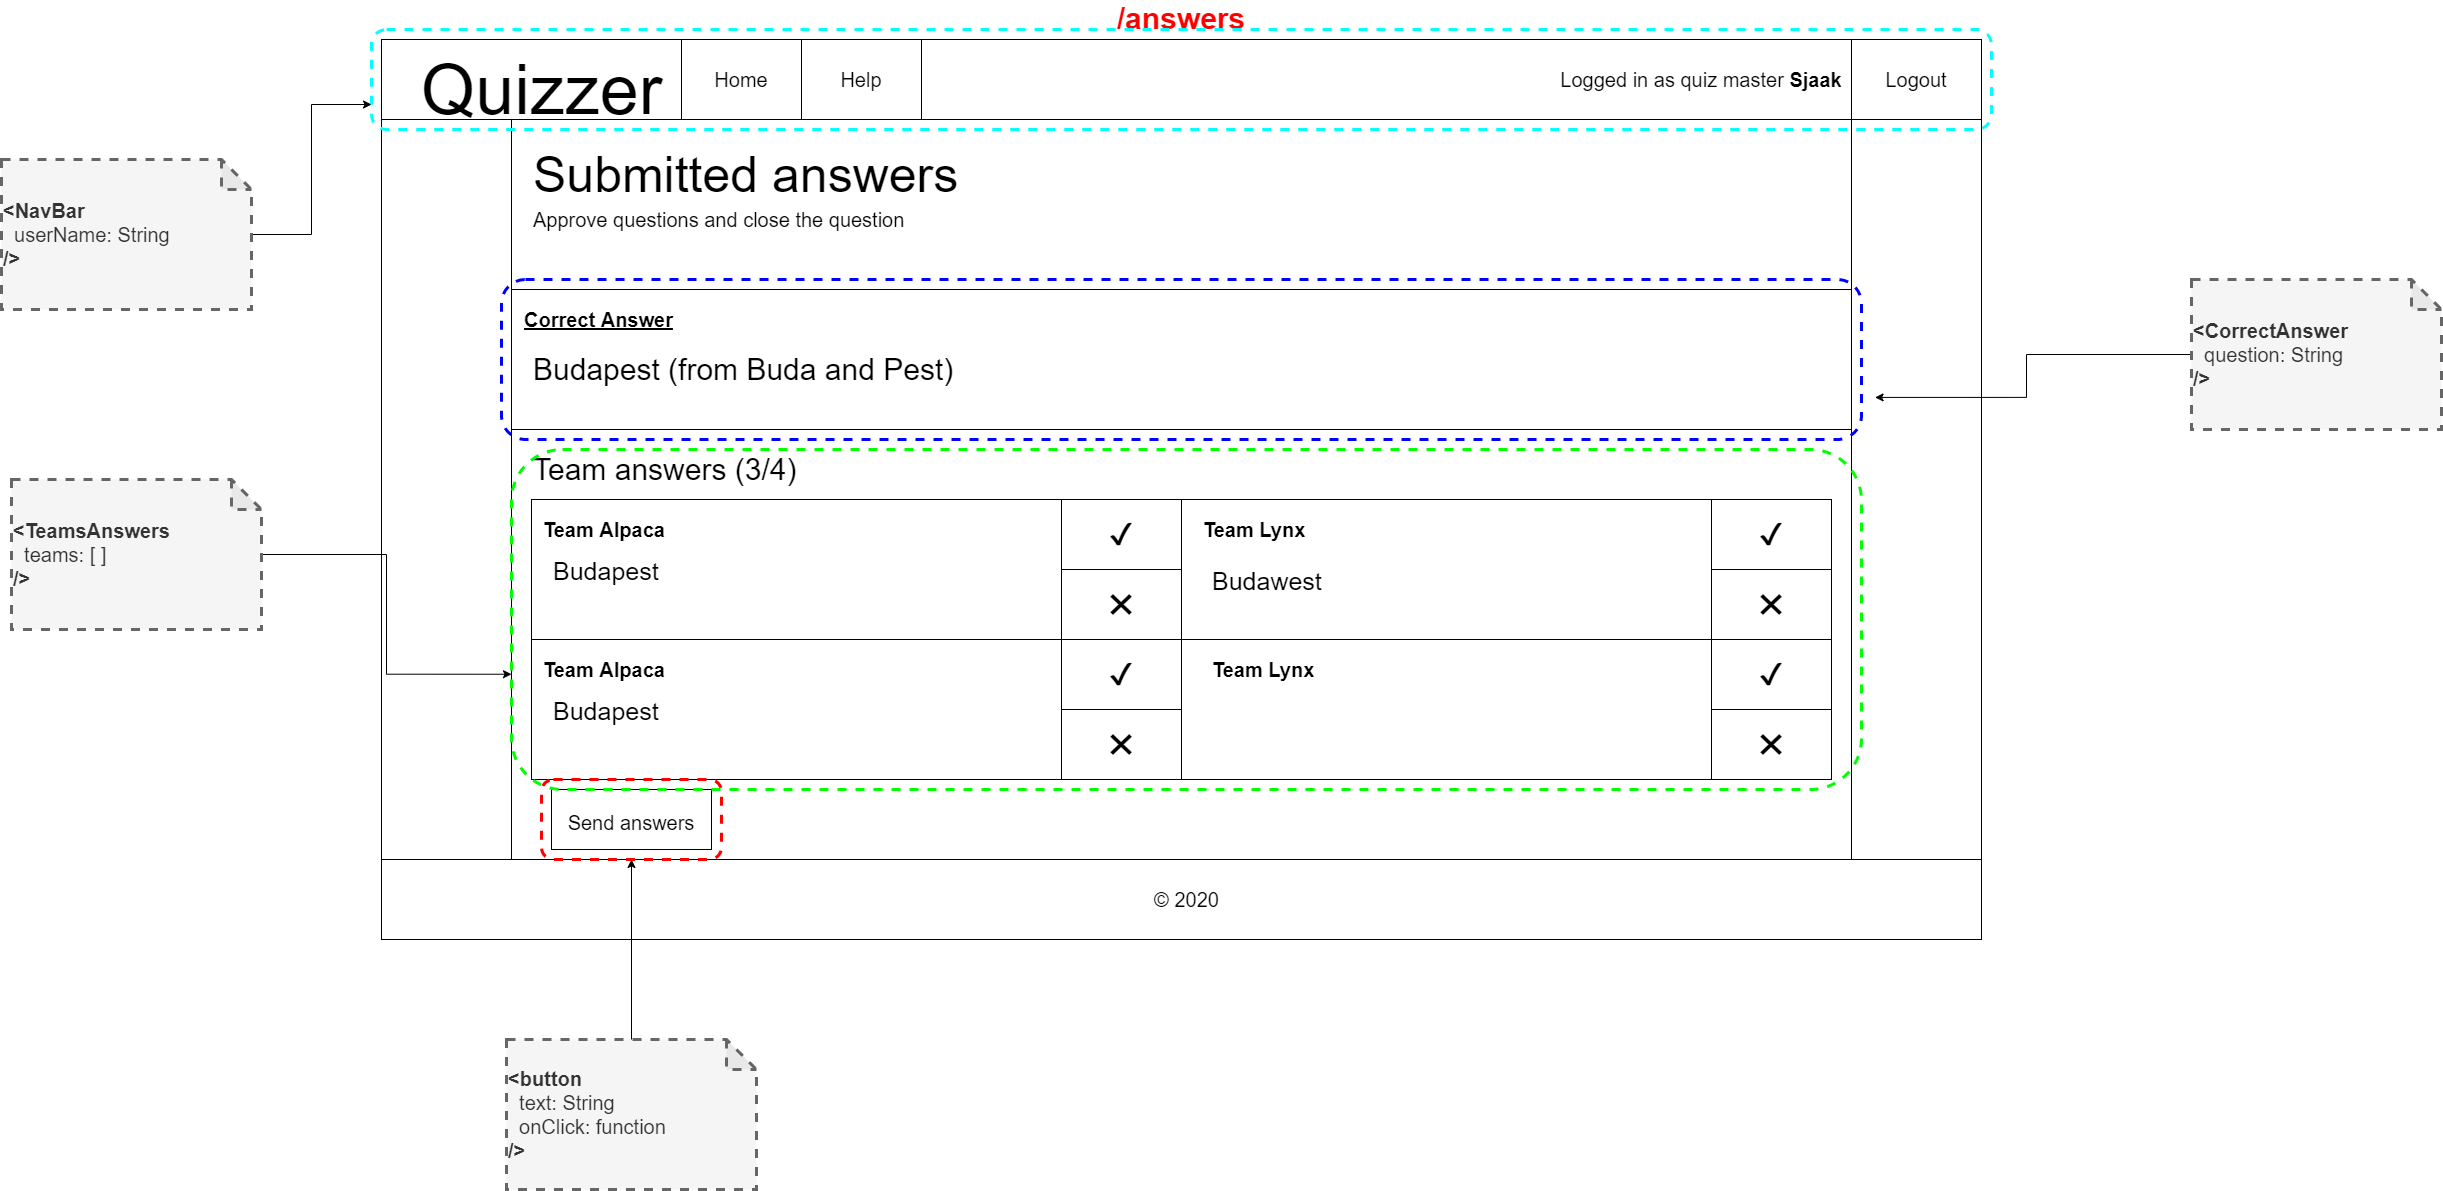

The diagram above was exported from draw.io. Its source (the exported page's mxGraphModel, read from the mxfile embedded in the PNG):
<mxGraphModel dx="2638" dy="4148" grid="1" gridSize="10" guides="1" tooltips="1" connect="1" arrows="1" fold="1" page="1" pageScale="1" pageWidth="1600" pageHeight="900" background="none" math="0" shadow="0">
  <root>
    <mxCell id="0" />
    <mxCell id="1" parent="0" />
    <mxCell id="Est8bNw1tjdF2t7d7YyS-18" value="" style="group" parent="1" vertex="1" connectable="0">
      <mxGeometry y="-2700" width="1610" height="900" as="geometry" />
    </mxCell>
    <mxCell id="3_Bhf_4MFOLUXGJzDBN1-1" value="&lt;b&gt;&lt;font style=&quot;font-size: 30px&quot; color=&quot;#ff0000&quot;&gt;/answers&lt;br&gt;&lt;/font&gt;&lt;/b&gt;" style="rounded=0;whiteSpace=wrap;html=1;labelPosition=center;verticalLabelPosition=top;align=center;verticalAlign=bottom;" parent="Est8bNw1tjdF2t7d7YyS-18" vertex="1">
      <mxGeometry width="1600" height="900" as="geometry" />
    </mxCell>
    <mxCell id="Est8bNw1tjdF2t7d7YyS-5" value="" style="rounded=0;whiteSpace=wrap;html=1;" parent="Est8bNw1tjdF2t7d7YyS-18" vertex="1">
      <mxGeometry width="1600" height="80" as="geometry" />
    </mxCell>
    <mxCell id="Est8bNw1tjdF2t7d7YyS-2" value="&lt;font style=&quot;font-size: 70px&quot;&gt;Quizzer&lt;/font&gt;" style="text;html=1;align=center;verticalAlign=middle;resizable=0;points=[];autosize=1;" parent="Est8bNw1tjdF2t7d7YyS-18" vertex="1">
      <mxGeometry x="30" y="30" width="260" height="40" as="geometry" />
    </mxCell>
    <mxCell id="Est8bNw1tjdF2t7d7YyS-9" value="" style="rounded=0;whiteSpace=wrap;html=1;" parent="Est8bNw1tjdF2t7d7YyS-18" vertex="1">
      <mxGeometry x="130" y="80" width="1340" height="740" as="geometry" />
    </mxCell>
    <mxCell id="Est8bNw1tjdF2t7d7YyS-10" value="" style="rounded=0;whiteSpace=wrap;html=1;" parent="Est8bNw1tjdF2t7d7YyS-18" vertex="1">
      <mxGeometry y="820" width="1600" height="80" as="geometry" />
    </mxCell>
    <mxCell id="Est8bNw1tjdF2t7d7YyS-11" value="&lt;font style=&quot;font-size: 20px&quot;&gt;© 2020&lt;/font&gt;" style="text;html=1;align=center;verticalAlign=middle;resizable=0;points=[];autosize=1;" parent="Est8bNw1tjdF2t7d7YyS-18" vertex="1">
      <mxGeometry x="765" y="850" width="80" height="20" as="geometry" />
    </mxCell>
    <mxCell id="Est8bNw1tjdF2t7d7YyS-15" value="Home" style="rounded=0;whiteSpace=wrap;html=1;fontSize=20;" parent="Est8bNw1tjdF2t7d7YyS-18" vertex="1">
      <mxGeometry x="300" width="120" height="80" as="geometry" />
    </mxCell>
    <mxCell id="Est8bNw1tjdF2t7d7YyS-16" value="Help" style="rounded=0;whiteSpace=wrap;html=1;fontSize=20;" parent="Est8bNw1tjdF2t7d7YyS-18" vertex="1">
      <mxGeometry x="420" width="120" height="80" as="geometry" />
    </mxCell>
    <mxCell id="x7alw233p6i9_YCFxXhZ-4" value="" style="rounded=0;whiteSpace=wrap;html=1;" parent="Est8bNw1tjdF2t7d7YyS-18" vertex="1">
      <mxGeometry x="130" y="80" width="1340" height="170" as="geometry" />
    </mxCell>
    <mxCell id="x7alw233p6i9_YCFxXhZ-3" value="&lt;span style=&quot;font-size: 20px&quot;&gt;Approve questions and close the question&lt;/span&gt;" style="text;html=1;strokeColor=none;fillColor=none;align=left;verticalAlign=middle;whiteSpace=wrap;rounded=0;" parent="Est8bNw1tjdF2t7d7YyS-18" vertex="1">
      <mxGeometry x="150" y="170" width="570" height="20" as="geometry" />
    </mxCell>
    <mxCell id="x7alw233p6i9_YCFxXhZ-2" value="&lt;span style=&quot;font-size: 50px&quot;&gt;Submitted answers&lt;/span&gt;" style="text;html=1;align=left;verticalAlign=middle;resizable=0;points=[];autosize=1;" parent="Est8bNw1tjdF2t7d7YyS-18" vertex="1">
      <mxGeometry x="150" y="120" width="440" height="30" as="geometry" />
    </mxCell>
    <mxCell id="x7alw233p6i9_YCFxXhZ-52" value="" style="rounded=0;whiteSpace=wrap;html=1;align=left;" parent="Est8bNw1tjdF2t7d7YyS-18" vertex="1">
      <mxGeometry x="130" y="250" width="1340" height="140" as="geometry" />
    </mxCell>
    <mxCell id="DsuffLEDCKIPQOBBuK-f-1" value="&lt;div style=&quot;text-align: right&quot;&gt;Logged in as quiz master &lt;b&gt;Sjaak&lt;/b&gt;&lt;/div&gt;" style="text;html=1;strokeColor=none;fillColor=none;align=center;verticalAlign=middle;whiteSpace=wrap;rounded=0;fontSize=20;" parent="Est8bNw1tjdF2t7d7YyS-18" vertex="1">
      <mxGeometry x="1170" y="30" width="300" height="20" as="geometry" />
    </mxCell>
    <mxCell id="1GDmjbEbf6oPlddbmfN6-1" value="Logout" style="rounded=0;whiteSpace=wrap;html=1;fontSize=20;" parent="Est8bNw1tjdF2t7d7YyS-18" vertex="1">
      <mxGeometry x="1470" width="130" height="80" as="geometry" />
    </mxCell>
    <mxCell id="gmF-ZJu9C05U58ZQuE1g-46" value="&lt;span style=&quot;font-size: 20px&quot;&gt;&lt;b&gt;&lt;u&gt;Correct Answer&lt;/u&gt;&lt;/b&gt;&lt;/span&gt;" style="text;html=1;strokeColor=none;fillColor=none;align=left;verticalAlign=middle;whiteSpace=wrap;rounded=0;" parent="Est8bNw1tjdF2t7d7YyS-18" vertex="1">
      <mxGeometry x="141" y="270" width="239" height="20" as="geometry" />
    </mxCell>
    <mxCell id="gmF-ZJu9C05U58ZQuE1g-47" value="Budapest (from Buda and Pest)" style="text;html=1;strokeColor=none;fillColor=none;align=left;verticalAlign=middle;whiteSpace=wrap;rounded=0;fontSize=30;" parent="Est8bNw1tjdF2t7d7YyS-18" vertex="1">
      <mxGeometry x="150" y="320" width="900" height="20" as="geometry" />
    </mxCell>
    <mxCell id="gmF-ZJu9C05U58ZQuE1g-51" value="" style="rounded=0;whiteSpace=wrap;html=1;align=left;" parent="Est8bNw1tjdF2t7d7YyS-18" vertex="1">
      <mxGeometry x="150" y="460" width="650" height="140" as="geometry" />
    </mxCell>
    <mxCell id="gmF-ZJu9C05U58ZQuE1g-52" value="&lt;font style=&quot;font-size: 25px&quot;&gt;Budapest&lt;/font&gt;" style="text;html=1;strokeColor=none;fillColor=none;align=left;verticalAlign=middle;whiteSpace=wrap;rounded=0;fontSize=30;" parent="Est8bNw1tjdF2t7d7YyS-18" vertex="1">
      <mxGeometry x="170" y="520" width="150" height="20" as="geometry" />
    </mxCell>
    <mxCell id="gmF-ZJu9C05U58ZQuE1g-53" value="&lt;b style=&quot;font-size: 20px&quot;&gt;Team Alpaca&lt;/b&gt;" style="text;html=1;strokeColor=none;fillColor=none;align=left;verticalAlign=middle;whiteSpace=wrap;rounded=0;" parent="Est8bNw1tjdF2t7d7YyS-18" vertex="1">
      <mxGeometry x="160" y="480" width="239" height="20" as="geometry" />
    </mxCell>
    <mxCell id="gmF-ZJu9C05U58ZQuE1g-59" value="Team answers (3/4)" style="text;html=1;strokeColor=none;fillColor=none;align=left;verticalAlign=middle;whiteSpace=wrap;rounded=0;fontSize=30;" parent="Est8bNw1tjdF2t7d7YyS-18" vertex="1">
      <mxGeometry x="150" y="420" width="290" height="20" as="geometry" />
    </mxCell>
    <mxCell id="gmF-ZJu9C05U58ZQuE1g-60" value="" style="rounded=0;whiteSpace=wrap;html=1;align=left;" parent="Est8bNw1tjdF2t7d7YyS-18" vertex="1">
      <mxGeometry x="800" y="460" width="650" height="140" as="geometry" />
    </mxCell>
    <mxCell id="gmF-ZJu9C05U58ZQuE1g-61" value="&lt;b style=&quot;font-size: 20px&quot;&gt;Team Lynx&lt;/b&gt;" style="text;html=1;strokeColor=none;fillColor=none;align=left;verticalAlign=middle;whiteSpace=wrap;rounded=0;" parent="Est8bNw1tjdF2t7d7YyS-18" vertex="1">
      <mxGeometry x="820" y="480" width="239" height="20" as="geometry" />
    </mxCell>
    <mxCell id="gmF-ZJu9C05U58ZQuE1g-62" value="&lt;font style=&quot;font-size: 25px&quot;&gt;Budawest&lt;/font&gt;" style="text;html=1;strokeColor=none;fillColor=none;align=left;verticalAlign=middle;whiteSpace=wrap;rounded=0;fontSize=30;" parent="Est8bNw1tjdF2t7d7YyS-18" vertex="1">
      <mxGeometry x="829" y="530" width="150" height="20" as="geometry" />
    </mxCell>
    <mxCell id="gmF-ZJu9C05U58ZQuE1g-63" value="✔" style="rounded=0;whiteSpace=wrap;html=1;fontSize=30;align=center;" parent="Est8bNw1tjdF2t7d7YyS-18" vertex="1">
      <mxGeometry x="680" y="460" width="120" height="70" as="geometry" />
    </mxCell>
    <mxCell id="gmF-ZJu9C05U58ZQuE1g-64" value="✖" style="rounded=0;whiteSpace=wrap;html=1;fontSize=30;align=center;" parent="Est8bNw1tjdF2t7d7YyS-18" vertex="1">
      <mxGeometry x="680" y="530" width="120" height="70" as="geometry" />
    </mxCell>
    <mxCell id="gmF-ZJu9C05U58ZQuE1g-65" value="✔" style="rounded=0;whiteSpace=wrap;html=1;fontSize=30;align=center;" parent="Est8bNw1tjdF2t7d7YyS-18" vertex="1">
      <mxGeometry x="1330" y="460" width="120" height="70" as="geometry" />
    </mxCell>
    <mxCell id="gmF-ZJu9C05U58ZQuE1g-66" value="✖" style="rounded=0;whiteSpace=wrap;html=1;fontSize=30;align=center;" parent="Est8bNw1tjdF2t7d7YyS-18" vertex="1">
      <mxGeometry x="1330" y="530" width="120" height="70" as="geometry" />
    </mxCell>
    <mxCell id="gmF-ZJu9C05U58ZQuE1g-67" value="" style="rounded=0;whiteSpace=wrap;html=1;align=left;" parent="Est8bNw1tjdF2t7d7YyS-18" vertex="1">
      <mxGeometry x="150" y="600" width="650" height="140" as="geometry" />
    </mxCell>
    <mxCell id="gmF-ZJu9C05U58ZQuE1g-68" value="&lt;b style=&quot;font-size: 20px&quot;&gt;Team Alpaca&lt;/b&gt;" style="text;html=1;strokeColor=none;fillColor=none;align=left;verticalAlign=middle;whiteSpace=wrap;rounded=0;" parent="Est8bNw1tjdF2t7d7YyS-18" vertex="1">
      <mxGeometry x="160" y="620" width="239" height="20" as="geometry" />
    </mxCell>
    <mxCell id="gmF-ZJu9C05U58ZQuE1g-69" value="&lt;font style=&quot;font-size: 25px&quot;&gt;Budapest&lt;/font&gt;" style="text;html=1;strokeColor=none;fillColor=none;align=left;verticalAlign=middle;whiteSpace=wrap;rounded=0;fontSize=30;" parent="Est8bNw1tjdF2t7d7YyS-18" vertex="1">
      <mxGeometry x="170" y="660" width="150" height="20" as="geometry" />
    </mxCell>
    <mxCell id="gmF-ZJu9C05U58ZQuE1g-70" value="✔" style="rounded=0;whiteSpace=wrap;html=1;fontSize=30;align=center;" parent="Est8bNw1tjdF2t7d7YyS-18" vertex="1">
      <mxGeometry x="680" y="600" width="120" height="70" as="geometry" />
    </mxCell>
    <mxCell id="gmF-ZJu9C05U58ZQuE1g-71" value="✖" style="rounded=0;whiteSpace=wrap;html=1;fontSize=30;align=center;" parent="Est8bNw1tjdF2t7d7YyS-18" vertex="1">
      <mxGeometry x="680" y="670" width="120" height="70" as="geometry" />
    </mxCell>
    <mxCell id="gmF-ZJu9C05U58ZQuE1g-72" value="&lt;font style=&quot;font-size: 25px&quot;&gt;Budawest&lt;/font&gt;" style="text;html=1;strokeColor=none;fillColor=none;align=left;verticalAlign=middle;whiteSpace=wrap;rounded=0;fontSize=30;" parent="Est8bNw1tjdF2t7d7YyS-18" vertex="1">
      <mxGeometry x="829" y="670" width="150" height="20" as="geometry" />
    </mxCell>
    <mxCell id="gmF-ZJu9C05U58ZQuE1g-73" value="&lt;b style=&quot;font-size: 20px&quot;&gt;Team Lynx&lt;/b&gt;" style="text;html=1;strokeColor=none;fillColor=none;align=left;verticalAlign=middle;whiteSpace=wrap;rounded=0;" parent="Est8bNw1tjdF2t7d7YyS-18" vertex="1">
      <mxGeometry x="820" y="620" width="239" height="20" as="geometry" />
    </mxCell>
    <mxCell id="gmF-ZJu9C05U58ZQuE1g-74" value="" style="rounded=0;whiteSpace=wrap;html=1;align=left;" parent="Est8bNw1tjdF2t7d7YyS-18" vertex="1">
      <mxGeometry x="800" y="600" width="650" height="140" as="geometry" />
    </mxCell>
    <mxCell id="gmF-ZJu9C05U58ZQuE1g-75" value="✔" style="rounded=0;whiteSpace=wrap;html=1;fontSize=30;align=center;" parent="Est8bNw1tjdF2t7d7YyS-18" vertex="1">
      <mxGeometry x="1330" y="600" width="120" height="70" as="geometry" />
    </mxCell>
    <mxCell id="gmF-ZJu9C05U58ZQuE1g-76" value="✖" style="rounded=0;whiteSpace=wrap;html=1;fontSize=30;align=center;" parent="Est8bNw1tjdF2t7d7YyS-18" vertex="1">
      <mxGeometry x="1330" y="670" width="120" height="70" as="geometry" />
    </mxCell>
    <mxCell id="gmF-ZJu9C05U58ZQuE1g-78" value="&lt;b style=&quot;font-size: 20px&quot;&gt;Team Lynx&lt;/b&gt;" style="text;html=1;strokeColor=none;fillColor=none;align=left;verticalAlign=middle;whiteSpace=wrap;rounded=0;" parent="Est8bNw1tjdF2t7d7YyS-18" vertex="1">
      <mxGeometry x="829" y="620" width="239" height="20" as="geometry" />
    </mxCell>
    <mxCell id="gmF-ZJu9C05U58ZQuE1g-79" value="&lt;font style=&quot;font-size: 20px&quot;&gt;Send answers&lt;/font&gt;" style="rounded=0;whiteSpace=wrap;html=1;fontSize=30;align=center;" parent="Est8bNw1tjdF2t7d7YyS-18" vertex="1">
      <mxGeometry x="170" y="750" width="160" height="60" as="geometry" />
    </mxCell>
    <mxCell id="w2pVCmSRik8uwaEUtM7g-1" value="" style="rounded=1;whiteSpace=wrap;html=1;fillColor=none;strokeColor=#00FFFF;strokeWidth=3;dashed=1;" parent="Est8bNw1tjdF2t7d7YyS-18" vertex="1">
      <mxGeometry x="-10" y="-10" width="1620" height="100" as="geometry" />
    </mxCell>
    <mxCell id="w2pVCmSRik8uwaEUtM7g-2" value="" style="rounded=1;whiteSpace=wrap;html=1;strokeWidth=3;fillColor=none;strokeColor=#0000FF;dashed=1;" parent="Est8bNw1tjdF2t7d7YyS-18" vertex="1">
      <mxGeometry x="120" y="240" width="1360" height="160" as="geometry" />
    </mxCell>
    <mxCell id="w2pVCmSRik8uwaEUtM7g-3" value="" style="rounded=1;whiteSpace=wrap;html=1;strokeWidth=3;fillColor=none;strokeColor=#00FF00;dashed=1;" parent="Est8bNw1tjdF2t7d7YyS-18" vertex="1">
      <mxGeometry x="130" y="410" width="1350" height="340" as="geometry" />
    </mxCell>
    <mxCell id="w2pVCmSRik8uwaEUtM7g-12" value="" style="rounded=1;whiteSpace=wrap;html=1;dashed=1;strokeWidth=3;fillColor=none;fontSize=20;strokeColor=#FF0000;" parent="Est8bNw1tjdF2t7d7YyS-18" vertex="1">
      <mxGeometry x="160" y="740" width="180" height="80" as="geometry" />
    </mxCell>
    <mxCell id="w2pVCmSRik8uwaEUtM7g-7" style="edgeStyle=orthogonalEdgeStyle;rounded=0;orthogonalLoop=1;jettySize=auto;html=1;entryX=0;entryY=0.75;entryDx=0;entryDy=0;" parent="1" source="w2pVCmSRik8uwaEUtM7g-6" target="w2pVCmSRik8uwaEUtM7g-1" edge="1">
      <mxGeometry relative="1" as="geometry" />
    </mxCell>
    <mxCell id="w2pVCmSRik8uwaEUtM7g-6" value="&lt;b&gt;&amp;lt;NavBar&lt;/b&gt;&lt;br&gt;&amp;nbsp; userName: String&amp;nbsp;&amp;nbsp;&lt;br&gt;&lt;b&gt;/&amp;gt;&lt;/b&gt;" style="shape=note;whiteSpace=wrap;html=1;backgroundOutline=1;darkOpacity=0.05;strokeWidth=3;fillColor=#f5f5f5;strokeColor=#666666;fontColor=#333333;align=left;fontSize=20;dashed=1;" parent="1" vertex="1">
      <mxGeometry x="-380" y="-2580" width="250" height="150" as="geometry" />
    </mxCell>
    <mxCell id="w2pVCmSRik8uwaEUtM7g-9" style="edgeStyle=orthogonalEdgeStyle;rounded=0;orthogonalLoop=1;jettySize=auto;html=1;entryX=0;entryY=0.661;entryDx=0;entryDy=0;entryPerimeter=0;fontSize=20;" parent="1" source="w2pVCmSRik8uwaEUtM7g-8" target="w2pVCmSRik8uwaEUtM7g-3" edge="1">
      <mxGeometry relative="1" as="geometry" />
    </mxCell>
    <mxCell id="w2pVCmSRik8uwaEUtM7g-8" value="&lt;b&gt;&amp;lt;TeamsAnswers&lt;/b&gt;&lt;br&gt;&amp;nbsp; teams: [ ]&lt;br&gt;&lt;b&gt;/&amp;gt;&lt;/b&gt;" style="shape=note;whiteSpace=wrap;html=1;backgroundOutline=1;darkOpacity=0.05;strokeWidth=3;fillColor=#f5f5f5;strokeColor=#666666;fontColor=#333333;align=left;fontSize=20;dashed=1;" parent="1" vertex="1">
      <mxGeometry x="-370" y="-2260" width="250" height="150" as="geometry" />
    </mxCell>
    <mxCell id="w2pVCmSRik8uwaEUtM7g-11" style="edgeStyle=orthogonalEdgeStyle;rounded=0;orthogonalLoop=1;jettySize=auto;html=1;entryX=1.01;entryY=0.737;entryDx=0;entryDy=0;entryPerimeter=0;fontSize=20;" parent="1" source="w2pVCmSRik8uwaEUtM7g-10" target="w2pVCmSRik8uwaEUtM7g-2" edge="1">
      <mxGeometry relative="1" as="geometry" />
    </mxCell>
    <mxCell id="w2pVCmSRik8uwaEUtM7g-10" value="&lt;b&gt;&amp;lt;CorrectAnswer&lt;/b&gt;&lt;br&gt;&amp;nbsp; question: String&lt;br&gt;&lt;b&gt;/&amp;gt;&lt;/b&gt;" style="shape=note;whiteSpace=wrap;html=1;backgroundOutline=1;darkOpacity=0.05;strokeWidth=3;fillColor=#f5f5f5;strokeColor=#666666;fontColor=#333333;align=left;fontSize=20;dashed=1;" parent="1" vertex="1">
      <mxGeometry x="1810" y="-2460" width="250" height="150" as="geometry" />
    </mxCell>
    <mxCell id="w2pVCmSRik8uwaEUtM7g-14" style="edgeStyle=orthogonalEdgeStyle;rounded=0;orthogonalLoop=1;jettySize=auto;html=1;fontSize=20;" parent="1" source="w2pVCmSRik8uwaEUtM7g-13" target="w2pVCmSRik8uwaEUtM7g-12" edge="1">
      <mxGeometry relative="1" as="geometry" />
    </mxCell>
    <mxCell id="w2pVCmSRik8uwaEUtM7g-13" value="&lt;b&gt;&amp;lt;button&lt;/b&gt;&lt;br&gt;&amp;nbsp; text: String&lt;br&gt;&amp;nbsp; onClick: function&lt;br&gt;&lt;b&gt;/&amp;gt;&lt;/b&gt;" style="shape=note;whiteSpace=wrap;html=1;backgroundOutline=1;darkOpacity=0.05;strokeWidth=3;fillColor=#f5f5f5;strokeColor=#666666;fontColor=#333333;align=left;fontSize=20;dashed=1;" parent="1" vertex="1">
      <mxGeometry x="125" y="-1700" width="250" height="150" as="geometry" />
    </mxCell>
  </root>
</mxGraphModel>